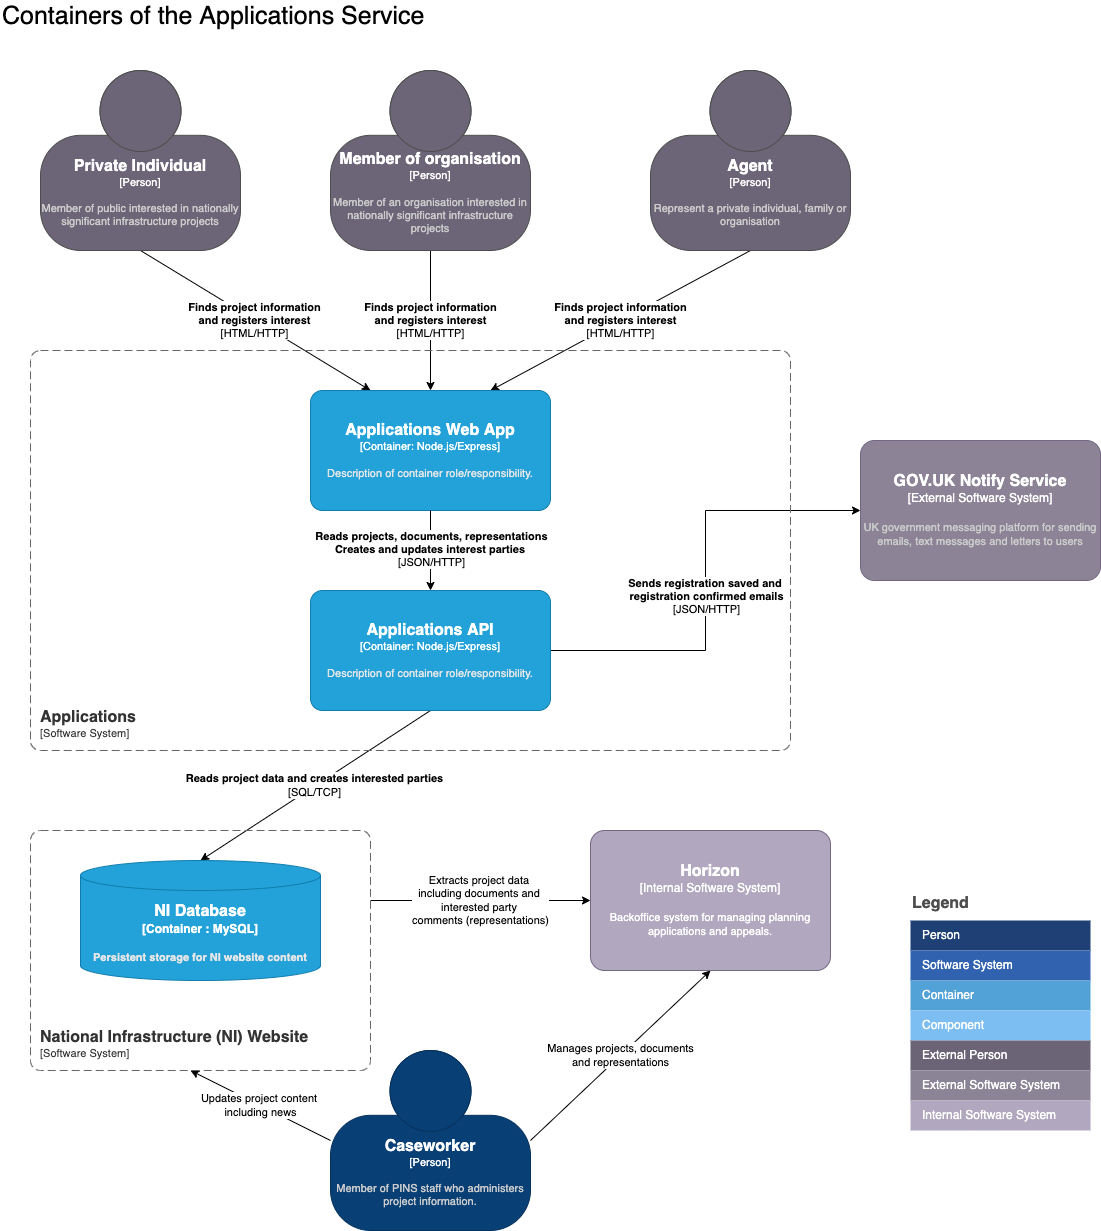

The diagram above was exported from draw.io. Its source (the exported page's mxGraphModel, read from the mxfile embedded in the PNG):
<mxGraphModel dx="2850" dy="1424" grid="1" gridSize="10" guides="1" tooltips="1" connect="1" arrows="1" fold="1" page="1" pageScale="1" pageWidth="827" pageHeight="1169" math="0" shadow="0">
  <root>
    <mxCell id="0" />
    <mxCell id="1" parent="0" />
    <mxCell id="2" style="edgeStyle=orthogonalEdgeStyle;rounded=0;orthogonalLoop=1;jettySize=auto;html=1;entryX=0;entryY=0.5;entryDx=0;entryDy=0;entryPerimeter=0;exitX=1;exitY=0.5;exitDx=0;exitDy=0;exitPerimeter=0;" edge="1" source="31" target="5" parent="1">
      <mxGeometry relative="1" as="geometry">
        <mxPoint x="210" y="440" as="sourcePoint" />
      </mxGeometry>
    </mxCell>
    <mxCell id="3" value="&lt;b&gt;Sends registration saved and &lt;/b&gt;&lt;br&gt;&lt;b&gt;registration confirmed emails&lt;/b&gt;&lt;br&gt;[JSON/HTTP]" style="edgeLabel;html=1;align=center;verticalAlign=middle;resizable=0;points=[];" vertex="1" connectable="0" parent="2">
      <mxGeometry x="-0.0667" relative="1" as="geometry">
        <mxPoint as="offset" />
      </mxGeometry>
    </mxCell>
    <mxCell id="4" value="&lt;font color=&quot;#000000&quot;&gt;&lt;b&gt;Reads project data and creates interested parties&lt;/b&gt;&lt;br&gt;[SQL/TCP]&lt;br&gt;&lt;/font&gt;" style="edgeStyle=none;rounded=0;orthogonalLoop=1;jettySize=auto;html=1;entryX=0.5;entryY=0;entryDx=0;entryDy=0;entryPerimeter=0;fontColor=#FFFFFF;exitX=0.5;exitY=1;exitDx=0;exitDy=0;exitPerimeter=0;" edge="1" source="31" target="29" parent="1">
      <mxGeometry relative="1" as="geometry">
        <mxPoint x="100" y="550" as="sourcePoint" />
        <mxPoint x="160" y="840" as="targetPoint" />
      </mxGeometry>
    </mxCell>
    <object placeholders="1" c4Name="GOV.UK Notify Service" c4Type="External Software System" c4Description="UK government messaging platform for sending emails, text messages and letters to users" label="&lt;font style=&quot;font-size: 16px&quot;&gt;&lt;b&gt;%c4Name%&lt;/b&gt;&lt;/font&gt;&lt;div&gt;[%c4Type%]&lt;/div&gt;&lt;br&gt;&lt;div&gt;&lt;font style=&quot;font-size: 11px&quot;&gt;&lt;font color=&quot;#cccccc&quot;&gt;%c4Description%&lt;/font&gt;&lt;/div&gt;" id="5">
      <mxCell style="rounded=1;whiteSpace=wrap;html=1;labelBackgroundColor=none;fillColor=#8C8496;fontColor=#ffffff;align=center;arcSize=10;strokeColor=#736782;metaEdit=1;resizable=1;points=[[0.25,0,0],[0.5,0,0],[0.75,0,0],[1,0.25,0],[1,0.5,0],[1,0.75,0],[0.75,1,0],[0.5,1,0],[0.25,1,0],[0,0.75,0],[0,0.5,0],[0,0.25,0]];" vertex="1" parent="1">
        <mxGeometry x="870" y="450" width="240" height="140" as="geometry" />
      </mxCell>
    </object>
    <mxCell id="6" value="&lt;b style=&quot;color: rgb(0, 0, 0); font-family: Helvetica; font-size: 11px; font-style: normal; font-variant-ligatures: normal; font-variant-caps: normal; letter-spacing: normal; orphans: 2; text-align: center; text-indent: 0px; text-transform: none; widows: 2; word-spacing: 0px; -webkit-text-stroke-width: 0px; background-color: rgb(255, 255, 255); text-decoration-thickness: initial; text-decoration-style: initial; text-decoration-color: initial;&quot;&gt;Finds project information&lt;br&gt;and&amp;nbsp;registers interest&lt;/b&gt;&lt;br style=&quot;color: rgb(0, 0, 0); font-family: Helvetica; font-size: 11px; font-style: normal; font-variant-ligatures: normal; font-variant-caps: normal; font-weight: 400; letter-spacing: normal; orphans: 2; text-align: center; text-indent: 0px; text-transform: none; widows: 2; word-spacing: 0px; -webkit-text-stroke-width: 0px; background-color: rgb(255, 255, 255); text-decoration-thickness: initial; text-decoration-style: initial; text-decoration-color: initial;&quot;&gt;&lt;span style=&quot;color: rgb(0, 0, 0); font-family: Helvetica; font-size: 11px; font-style: normal; font-variant-ligatures: normal; font-variant-caps: normal; font-weight: 400; letter-spacing: normal; orphans: 2; text-align: center; text-indent: 0px; text-transform: none; widows: 2; word-spacing: 0px; -webkit-text-stroke-width: 0px; background-color: rgb(255, 255, 255); text-decoration-thickness: initial; text-decoration-style: initial; text-decoration-color: initial; float: none; display: inline !important;&quot;&gt;[HTML/HTTP]&lt;/span&gt;" style="rounded=0;orthogonalLoop=1;jettySize=auto;html=1;exitX=0.5;exitY=1;exitDx=0;exitDy=0;exitPerimeter=0;entryX=0.25;entryY=0;entryDx=0;entryDy=0;entryPerimeter=0;" edge="1" source="7" target="30" parent="1">
      <mxGeometry relative="1" as="geometry">
        <mxPoint x="10" y="340" as="targetPoint" />
      </mxGeometry>
    </mxCell>
    <object placeholders="1" c4Name="Private Individual" c4Type="Person" c4Description="Member of public interested in nationally significant infrastructure projects" label="&lt;font style=&quot;font-size: 16px&quot;&gt;&lt;b&gt;%c4Name%&lt;/b&gt;&lt;/font&gt;&lt;div&gt;[%c4Type%]&lt;/div&gt;&lt;br&gt;&lt;div&gt;&lt;font style=&quot;font-size: 11px&quot;&gt;&lt;font color=&quot;#cccccc&quot;&gt;%c4Description%&lt;/font&gt;&lt;/div&gt;" id="7">
      <mxCell style="html=1;fontSize=11;dashed=0;whitespace=wrap;fillColor=#6C6477;strokeColor=#4D4D4D;fontColor=#ffffff;shape=mxgraph.c4.person2;align=center;metaEdit=1;points=[[0.5,0,0],[1,0.5,0],[1,0.75,0],[0.75,1,0],[0.5,1,0],[0.25,1,0],[0,0.75,0],[0,0.5,0]];resizable=1;whiteSpace=wrap;" vertex="1" parent="1">
        <mxGeometry x="50" y="80" width="200" height="180" as="geometry" />
      </mxCell>
    </object>
    <mxCell id="8" value="Legend" style="align=left;fontSize=16;fontStyle=1;strokeColor=none;fillColor=none;fontColor=#4D4D4D;spacingTop=-8;resizable=0;" vertex="1" parent="1">
      <mxGeometry x="920" y="900" width="180" height="30" as="geometry" />
    </mxCell>
    <mxCell id="9" value="" style="shape=table;html=1;whiteSpace=wrap;startSize=0;container=1;collapsible=0;childLayout=tableLayout;fillColor=none;align=left;spacingLeft=10;strokeColor=none;rounded=1;arcSize=11;fontColor=#FFFFFF;resizable=0;points=[[0.25,0,0],[0.5,0,0],[0.75,0,0],[1,0.25,0],[1,0.5,0],[1,0.75,0],[0.75,1,0],[0.5,1,0],[0.25,1,0],[0,0.75,0],[0,0.5,0],[0,0.25,0]];" vertex="1" parent="1">
      <mxGeometry x="920" y="930" width="180" height="180" as="geometry" />
    </mxCell>
    <mxCell id="10" value="Person" style="shape=partialRectangle;html=1;whiteSpace=wrap;connectable=0;fillColor=#1E4074;top=0;left=0;bottom=0;right=0;overflow=hidden;pointerEvents=1;align=left;spacingLeft=10;strokeColor=none;fontColor=#FFFFFF;" vertex="1" parent="9">
      <mxGeometry width="180" height="30" as="geometry" />
    </mxCell>
    <mxCell id="11" value="Software System" style="shape=partialRectangle;html=1;whiteSpace=wrap;connectable=0;fillColor=#3162AF;top=0;left=0;bottom=0;right=0;overflow=hidden;pointerEvents=1;align=left;spacingLeft=10;fontColor=#FFFFFF;" vertex="1" parent="9">
      <mxGeometry y="30" width="180" height="30" as="geometry" />
    </mxCell>
    <mxCell id="12" value="Container" style="shape=partialRectangle;html=1;whiteSpace=wrap;connectable=0;fillColor=#52A2D8;top=0;left=0;bottom=0;right=0;overflow=hidden;pointerEvents=1;align=left;spacingLeft=10;fontColor=#FFFFFF;" vertex="1" parent="9">
      <mxGeometry y="60" width="180" height="30" as="geometry" />
    </mxCell>
    <mxCell id="13" value="Component" style="shape=partialRectangle;html=1;whiteSpace=wrap;connectable=0;fillColor=#7CBEF1;top=0;left=0;bottom=0;right=0;overflow=hidden;pointerEvents=1;align=left;spacingLeft=10;fontColor=#FFFFFF;" vertex="1" parent="9">
      <mxGeometry y="90" width="180" height="30" as="geometry" />
    </mxCell>
    <mxCell id="14" value="External Person" style="shape=partialRectangle;html=1;whiteSpace=wrap;connectable=0;fillColor=#6B6477;top=0;left=0;bottom=0;right=0;overflow=hidden;pointerEvents=1;align=left;spacingLeft=10;fontColor=#FFFFFF;" vertex="1" parent="9">
      <mxGeometry y="120" width="180" height="30" as="geometry" />
    </mxCell>
    <mxCell id="15" value="External Software System" style="shape=partialRectangle;html=1;whiteSpace=wrap;connectable=0;fillColor=#8B8496;top=0;left=0;bottom=0;right=0;overflow=hidden;pointerEvents=1;align=left;spacingLeft=10;fontColor=#FFFFFF;" vertex="1" parent="9">
      <mxGeometry y="150" width="180" height="30" as="geometry" />
    </mxCell>
    <mxCell id="16" value="&lt;meta charset=&quot;utf-8&quot;&gt;&lt;b style=&quot;color: rgb(0, 0, 0); font-family: Helvetica; font-size: 11px; font-style: normal; font-variant-ligatures: normal; font-variant-caps: normal; letter-spacing: normal; orphans: 2; text-align: center; text-indent: 0px; text-transform: none; widows: 2; word-spacing: 0px; -webkit-text-stroke-width: 0px; background-color: rgb(255, 255, 255); text-decoration-thickness: initial; text-decoration-style: initial; text-decoration-color: initial;&quot;&gt;Finds project information&lt;br&gt;and&amp;nbsp;registers interest&lt;/b&gt;&lt;br style=&quot;color: rgb(0, 0, 0); font-family: Helvetica; font-size: 11px; font-style: normal; font-variant-ligatures: normal; font-variant-caps: normal; font-weight: 400; letter-spacing: normal; orphans: 2; text-align: center; text-indent: 0px; text-transform: none; widows: 2; word-spacing: 0px; -webkit-text-stroke-width: 0px; background-color: rgb(255, 255, 255); text-decoration-thickness: initial; text-decoration-style: initial; text-decoration-color: initial;&quot;&gt;&lt;span style=&quot;color: rgb(0, 0, 0); font-family: Helvetica; font-size: 11px; font-style: normal; font-variant-ligatures: normal; font-variant-caps: normal; font-weight: 400; letter-spacing: normal; orphans: 2; text-align: center; text-indent: 0px; text-transform: none; widows: 2; word-spacing: 0px; -webkit-text-stroke-width: 0px; background-color: rgb(255, 255, 255); text-decoration-thickness: initial; text-decoration-style: initial; text-decoration-color: initial; float: none; display: inline !important;&quot;&gt;[HTML/HTTP]&lt;/span&gt;" style="rounded=0;orthogonalLoop=1;jettySize=auto;html=1;entryX=0.5;entryY=0;entryDx=0;entryDy=0;entryPerimeter=0;" edge="1" source="17" target="30" parent="1">
      <mxGeometry relative="1" as="geometry">
        <mxPoint x="90" y="340" as="targetPoint" />
      </mxGeometry>
    </mxCell>
    <object placeholders="1" c4Name="Member of organisation" c4Type="Person" c4Description="Member of an organisation interested in nationally significant infrastructure projects" label="&lt;font style=&quot;font-size: 16px&quot;&gt;&lt;b&gt;%c4Name%&lt;/b&gt;&lt;/font&gt;&lt;div&gt;[%c4Type%]&lt;/div&gt;&lt;br&gt;&lt;div&gt;&lt;font style=&quot;font-size: 11px&quot;&gt;&lt;font color=&quot;#cccccc&quot;&gt;%c4Description%&lt;/font&gt;&lt;/div&gt;" id="17">
      <mxCell style="html=1;fontSize=11;dashed=0;whitespace=wrap;fillColor=#6C6477;strokeColor=#4D4D4D;fontColor=#ffffff;shape=mxgraph.c4.person2;align=center;metaEdit=1;points=[[0.5,0,0],[1,0.5,0],[1,0.75,0],[0.75,1,0],[0.5,1,0],[0.25,1,0],[0,0.75,0],[0,0.5,0]];resizable=1;whiteSpace=wrap;" vertex="1" parent="1">
        <mxGeometry x="340" y="80" width="200" height="180" as="geometry" />
      </mxCell>
    </object>
    <mxCell id="18" value="&lt;meta charset=&quot;utf-8&quot;&gt;&lt;b style=&quot;color: rgb(0, 0, 0); font-family: Helvetica; font-size: 11px; font-style: normal; font-variant-ligatures: normal; font-variant-caps: normal; letter-spacing: normal; orphans: 2; text-align: center; text-indent: 0px; text-transform: none; widows: 2; word-spacing: 0px; -webkit-text-stroke-width: 0px; background-color: rgb(255, 255, 255); text-decoration-thickness: initial; text-decoration-style: initial; text-decoration-color: initial;&quot;&gt;Finds project information&lt;br&gt;and&amp;nbsp;registers interest&lt;/b&gt;&lt;br style=&quot;color: rgb(0, 0, 0); font-family: Helvetica; font-size: 11px; font-style: normal; font-variant-ligatures: normal; font-variant-caps: normal; font-weight: 400; letter-spacing: normal; orphans: 2; text-align: center; text-indent: 0px; text-transform: none; widows: 2; word-spacing: 0px; -webkit-text-stroke-width: 0px; background-color: rgb(255, 255, 255); text-decoration-thickness: initial; text-decoration-style: initial; text-decoration-color: initial;&quot;&gt;&lt;span style=&quot;color: rgb(0, 0, 0); font-family: Helvetica; font-size: 11px; font-style: normal; font-variant-ligatures: normal; font-variant-caps: normal; font-weight: 400; letter-spacing: normal; orphans: 2; text-align: center; text-indent: 0px; text-transform: none; widows: 2; word-spacing: 0px; -webkit-text-stroke-width: 0px; background-color: rgb(255, 255, 255); text-decoration-thickness: initial; text-decoration-style: initial; text-decoration-color: initial; float: none; display: inline !important;&quot;&gt;[HTML/HTTP]&lt;/span&gt;" style="rounded=0;orthogonalLoop=1;jettySize=auto;html=1;exitX=0.5;exitY=1;exitDx=0;exitDy=0;exitPerimeter=0;entryX=0.75;entryY=0;entryDx=0;entryDy=0;entryPerimeter=0;" edge="1" source="19" target="30" parent="1">
      <mxGeometry relative="1" as="geometry">
        <mxPoint x="180" y="340" as="targetPoint" />
      </mxGeometry>
    </mxCell>
    <object placeholders="1" c4Name="Agent" c4Type="Person" c4Description="Represent a private individual, family or organisation" label="&lt;font style=&quot;font-size: 16px&quot;&gt;&lt;b&gt;%c4Name%&lt;/b&gt;&lt;/font&gt;&lt;div&gt;[%c4Type%]&lt;/div&gt;&lt;br&gt;&lt;div&gt;&lt;font style=&quot;font-size: 11px&quot;&gt;&lt;font color=&quot;#cccccc&quot;&gt;%c4Description%&lt;/font&gt;&lt;/font&gt;&lt;/div&gt;" id="19">
      <mxCell style="html=1;fontSize=11;dashed=0;whitespace=wrap;fillColor=#6C6477;strokeColor=#4D4D4D;fontColor=#ffffff;shape=mxgraph.c4.person2;align=center;metaEdit=1;points=[[0.5,0,0],[1,0.5,0],[1,0.75,0],[0.75,1,0],[0.5,1,0],[0.25,1,0],[0,0.75,0],[0,0.5,0]];resizable=1;whiteSpace=wrap;" vertex="1" parent="1">
        <mxGeometry x="660" y="80" width="200" height="180" as="geometry" />
      </mxCell>
    </object>
    <mxCell id="20" value="&lt;font color=&quot;#000000&quot;&gt;Updates project content &lt;br&gt;including news&lt;/font&gt;" style="edgeStyle=none;rounded=0;orthogonalLoop=1;jettySize=auto;html=1;fontColor=#FFFFFF;exitX=0;exitY=0.5;exitDx=0;exitDy=0;exitPerimeter=0;" edge="1" source="22" parent="1">
      <mxGeometry relative="1" as="geometry">
        <mxPoint x="200" y="1080" as="targetPoint" />
      </mxGeometry>
    </mxCell>
    <mxCell id="21" value="Manages projects, documents&lt;br&gt;and representations" style="edgeStyle=none;rounded=0;orthogonalLoop=1;jettySize=auto;html=1;entryX=0.5;entryY=1;entryDx=0;entryDy=0;entryPerimeter=0;fontColor=#000000;exitX=1;exitY=0.5;exitDx=0;exitDy=0;exitPerimeter=0;" edge="1" source="22" target="23" parent="1">
      <mxGeometry relative="1" as="geometry" />
    </mxCell>
    <object placeholders="1" c4Name="Caseworker" c4Type="Person" c4Description="Member of PINS staff who administers project information." label="&lt;font style=&quot;font-size: 16px&quot;&gt;&lt;b&gt;%c4Name%&lt;/b&gt;&lt;/font&gt;&lt;div&gt;[%c4Type%]&lt;/div&gt;&lt;br&gt;&lt;div&gt;&lt;font style=&quot;font-size: 11px&quot;&gt;&lt;font color=&quot;#cccccc&quot;&gt;%c4Description%&lt;/font&gt;&lt;/div&gt;" id="22">
      <mxCell style="html=1;fontSize=11;dashed=0;whitespace=wrap;fillColor=#083F75;strokeColor=#06315C;fontColor=#ffffff;shape=mxgraph.c4.person2;align=center;metaEdit=1;points=[[0.5,0,0],[1,0.5,0],[1,0.75,0],[0.75,1,0],[0.5,1,0],[0.25,1,0],[0,0.75,0],[0,0.5,0]];resizable=1;whiteSpace=wrap;" vertex="1" parent="1">
        <mxGeometry x="340" y="1060" width="200" height="180" as="geometry" />
      </mxCell>
    </object>
    <object placeholders="1" c4Name="Horizon" c4Type="Internal Software System" c4Description="Backoffice system for managing planning applications and appeals." label="&lt;font style=&quot;font-size: 16px&quot;&gt;&lt;b&gt;%c4Name%&lt;/b&gt;&lt;/font&gt;&lt;div&gt;[%c4Type%]&lt;/div&gt;&lt;br&gt;&lt;div&gt;&lt;font style=&quot;font-size: 11px&quot;&gt;&lt;font&gt;%c4Description%&lt;/font&gt;&lt;/font&gt;&lt;/div&gt;" id="23">
      <mxCell style="rounded=1;whiteSpace=wrap;html=1;labelBackgroundColor=none;fillColor=#B1A8BF;fontColor=#FFFFFF;align=center;arcSize=10;strokeColor=#736782;metaEdit=1;resizable=1;points=[[0.25,0,0],[0.5,0,0],[0.75,0,0],[1,0.25,0],[1,0.5,0],[1,0.75,0],[0.75,1,0],[0.5,1,0],[0.25,1,0],[0,0.75,0],[0,0.5,0],[0,0.25,0]];" vertex="1" parent="1">
        <mxGeometry x="600" y="840" width="240" height="140" as="geometry" />
      </mxCell>
    </object>
    <mxCell id="24" value="Internal Software System" style="shape=partialRectangle;html=1;whiteSpace=wrap;connectable=0;fillColor=#B1A8BF;top=0;left=0;bottom=0;right=0;overflow=hidden;pointerEvents=1;align=left;spacingLeft=10;fontColor=#FFFFFF;" vertex="1" parent="1">
      <mxGeometry x="920" y="1110" width="180" height="30" as="geometry" />
    </mxCell>
    <mxCell id="25" value="Extracts project data &lt;br&gt;including documents and &lt;br&gt;interested party &lt;br&gt;comments (representations)" style="edgeStyle=none;rounded=0;orthogonalLoop=1;jettySize=auto;html=1;entryX=0;entryY=0.5;entryDx=0;entryDy=0;entryPerimeter=0;fontColor=#000000;" edge="1" target="23" parent="1">
      <mxGeometry relative="1" as="geometry">
        <mxPoint x="380" y="910" as="sourcePoint" />
      </mxGeometry>
    </mxCell>
    <mxCell id="26" value="Containers of the Applications Service" style="text;html=1;strokeColor=none;fillColor=none;align=left;verticalAlign=middle;whiteSpace=wrap;rounded=0;fontColor=#000000;fontSize=25;" vertex="1" parent="1">
      <mxGeometry x="10" y="10" width="830" height="30" as="geometry" />
    </mxCell>
    <object placeholders="1" c4Name="Applications" c4Type="SystemScopeBoundary" c4Application="Software System" label="&lt;font style=&quot;font-size: 16px&quot;&gt;&lt;b&gt;&lt;div style=&quot;text-align: left&quot;&gt;%c4Name%&lt;/div&gt;&lt;/b&gt;&lt;/font&gt;&lt;div style=&quot;text-align: left&quot;&gt;[%c4Application%]&lt;/div&gt;" id="27">
      <mxCell style="rounded=1;fontSize=11;whiteSpace=wrap;html=1;dashed=1;arcSize=20;fillColor=none;strokeColor=#666666;fontColor=#333333;labelBackgroundColor=none;align=left;verticalAlign=bottom;labelBorderColor=none;spacingTop=0;spacing=10;dashPattern=8 4;metaEdit=1;rotatable=0;perimeter=rectanglePerimeter;noLabel=0;labelPadding=0;allowArrows=0;connectable=0;expand=0;recursiveResize=0;editable=1;pointerEvents=0;absoluteArcSize=1;points=[[0.25,0,0],[0.5,0,0],[0.75,0,0],[1,0.25,0],[1,0.5,0],[1,0.75,0],[0.75,1,0],[0.5,1,0],[0.25,1,0],[0,0.75,0],[0,0.5,0],[0,0.25,0]];" vertex="1" parent="1">
        <mxGeometry x="40" y="360" width="760" height="400" as="geometry" />
      </mxCell>
    </object>
    <object placeholders="1" c4Name="National Infrastructure (NI) Website" c4Type="SystemScopeBoundary" c4Application="Software System" label="&lt;font style=&quot;font-size: 16px&quot;&gt;&lt;b&gt;&lt;div style=&quot;text-align: left&quot;&gt;%c4Name%&lt;/div&gt;&lt;/b&gt;&lt;/font&gt;&lt;div style=&quot;text-align: left&quot;&gt;[%c4Application%]&lt;/div&gt;" id="28">
      <mxCell style="rounded=1;fontSize=11;whiteSpace=wrap;html=1;dashed=1;arcSize=20;fillColor=none;strokeColor=#666666;fontColor=#333333;labelBackgroundColor=none;align=left;verticalAlign=bottom;labelBorderColor=none;spacingTop=0;spacing=10;dashPattern=8 4;metaEdit=1;rotatable=0;perimeter=rectanglePerimeter;noLabel=0;labelPadding=0;allowArrows=0;connectable=0;expand=0;recursiveResize=0;editable=1;pointerEvents=0;absoluteArcSize=1;points=[[0.25,0,0],[0.5,0,0],[0.75,0,0],[1,0.25,0],[1,0.5,0],[1,0.75,0],[0.75,1,0],[0.5,1,0],[0.25,1,0],[0,0.75,0],[0,0.5,0],[0,0.25,0]];" vertex="1" parent="1">
        <mxGeometry x="40" y="840" width="340" height="240" as="geometry" />
      </mxCell>
    </object>
    <object placeholders="1" c4Type="NI Database" c4Container="Container " c4Technology="MySQL" c4Description="Persistent storage for NI website content" label="&lt;font style=&quot;font-size: 16px&quot;&gt;&lt;b&gt;%c4Type%&lt;/font&gt;&lt;div&gt;[%c4Container%:&amp;nbsp;%c4Technology%]&lt;/div&gt;&lt;br&gt;&lt;div&gt;&lt;font style=&quot;font-size: 11px&quot;&gt;&lt;font color=&quot;#E6E6E6&quot;&gt;%c4Description%&lt;/font&gt;&lt;/div&gt;" id="29">
      <mxCell style="shape=cylinder3;size=15;whiteSpace=wrap;html=1;boundedLbl=1;rounded=0;labelBackgroundColor=none;fillColor=#23A2D9;fontSize=12;fontColor=#ffffff;align=center;strokeColor=#0E7DAD;metaEdit=1;points=[[0.5,0,0],[1,0.25,0],[1,0.5,0],[1,0.75,0],[0.5,1,0],[0,0.75,0],[0,0.5,0],[0,0.25,0]];resizable=0;" vertex="1" parent="1">
        <mxGeometry x="90" y="870" width="240" height="120" as="geometry" />
      </mxCell>
    </object>
    <object placeholders="1" c4Name="Applications Web App" c4Type="Container" c4Technology="Node.js/Express" c4Description="Description of container role/responsibility." label="&lt;font style=&quot;font-size: 16px&quot;&gt;&lt;b&gt;%c4Name%&lt;/b&gt;&lt;/font&gt;&lt;div&gt;[%c4Type%: %c4Technology%]&lt;/div&gt;&lt;br&gt;&lt;div&gt;&lt;font style=&quot;font-size: 11px&quot;&gt;&lt;font color=&quot;#E6E6E6&quot;&gt;%c4Description%&lt;/font&gt;&lt;/div&gt;" id="30">
      <mxCell style="rounded=1;whiteSpace=wrap;html=1;fontSize=11;labelBackgroundColor=none;fillColor=#23A2D9;fontColor=#ffffff;align=center;arcSize=10;strokeColor=#0E7DAD;metaEdit=1;resizable=0;points=[[0.25,0,0],[0.5,0,0],[0.75,0,0],[1,0.25,0],[1,0.5,0],[1,0.75,0],[0.75,1,0],[0.5,1,0],[0.25,1,0],[0,0.75,0],[0,0.5,0],[0,0.25,0]];" vertex="1" parent="1">
        <mxGeometry x="320" y="400" width="240" height="120" as="geometry" />
      </mxCell>
    </object>
    <object placeholders="1" c4Name="Applications API" c4Type="Container" c4Technology="Node.js/Express" c4Description="Description of container role/responsibility." label="&lt;font style=&quot;font-size: 16px&quot;&gt;&lt;b&gt;%c4Name%&lt;/b&gt;&lt;/font&gt;&lt;div&gt;[%c4Type%: %c4Technology%]&lt;/div&gt;&lt;br&gt;&lt;div&gt;&lt;font style=&quot;font-size: 11px&quot;&gt;&lt;font color=&quot;#E6E6E6&quot;&gt;%c4Description%&lt;/font&gt;&lt;/div&gt;" id="31">
      <mxCell style="rounded=1;whiteSpace=wrap;html=1;fontSize=11;labelBackgroundColor=none;fillColor=#23A2D9;fontColor=#ffffff;align=center;arcSize=10;strokeColor=#0E7DAD;metaEdit=1;resizable=0;points=[[0.25,0,0],[0.5,0,0],[0.75,0,0],[1,0.25,0],[1,0.5,0],[1,0.75,0],[0.75,1,0],[0.5,1,0],[0.25,1,0],[0,0.75,0],[0,0.5,0],[0,0.25,0]];" vertex="1" parent="1">
        <mxGeometry x="320" y="600" width="240" height="120" as="geometry" />
      </mxCell>
    </object>
    <mxCell id="32" style="edgeStyle=orthogonalEdgeStyle;rounded=0;orthogonalLoop=1;jettySize=auto;html=1;entryX=0.5;entryY=0;entryDx=0;entryDy=0;entryPerimeter=0;exitX=0.5;exitY=1;exitDx=0;exitDy=0;exitPerimeter=0;" edge="1" source="30" target="31" parent="1">
      <mxGeometry relative="1" as="geometry">
        <mxPoint x="570" y="670" as="sourcePoint" />
        <mxPoint x="880" y="530" as="targetPoint" />
      </mxGeometry>
    </mxCell>
    <mxCell id="33" value="&lt;b&gt;Reads projects, documents, representations&lt;br&gt;Creates and updates interest parties&amp;nbsp;&lt;/b&gt;&lt;br&gt;[JSON/HTTP]" style="edgeLabel;html=1;align=center;verticalAlign=middle;resizable=0;points=[];" vertex="1" connectable="0" parent="32">
      <mxGeometry x="-0.0667" relative="1" as="geometry">
        <mxPoint as="offset" />
      </mxGeometry>
    </mxCell>
  </root>
</mxGraphModel>